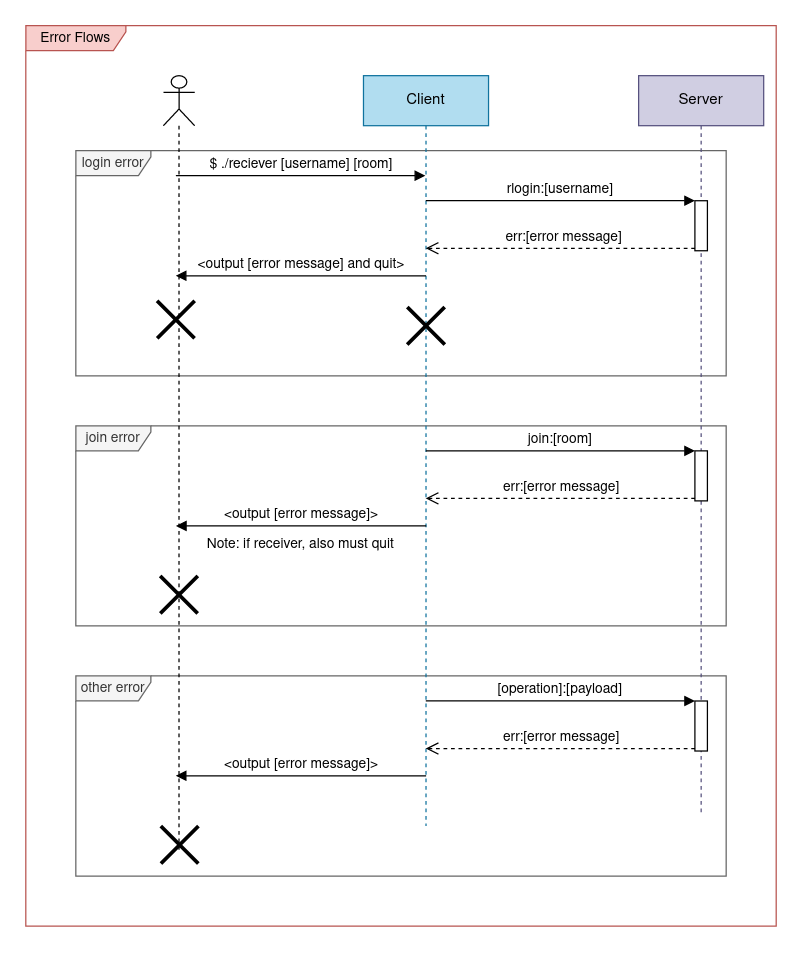

The diagram above was exported from draw.io. Its source (the exported page's mxGraphModel, read from the mxfile embedded in the PNG):
<mxGraphModel dx="1718" dy="958" grid="1" gridSize="10" guides="1" tooltips="1" connect="1" arrows="1" fold="1" page="1" pageScale="1" pageWidth="850" pageHeight="1100" math="0" shadow="0">
  <root>
    <mxCell id="0" />
    <mxCell id="1" parent="0" />
    <mxCell id="2" value="&lt;div&gt;Error Flows&lt;/div&gt;" style="shape=umlFrame;whiteSpace=wrap;html=1;fontSize=11;width=80;height=20;fillColor=#f8cecc;strokeColor=#b85450;" vertex="1" parent="1">
      <mxGeometry x="720" width="600" height="720" as="geometry" />
    </mxCell>
    <mxCell id="3" value="other error" style="shape=umlFrame;whiteSpace=wrap;html=1;fontSize=11;width=60;height=20;fillColor=#f5f5f5;fontColor=#333333;strokeColor=#666666;" vertex="1" parent="1">
      <mxGeometry x="760" y="520" width="520" height="160" as="geometry" />
    </mxCell>
    <mxCell id="4" value="join error" style="shape=umlFrame;whiteSpace=wrap;html=1;fontSize=11;width=60;height=20;fillColor=#f5f5f5;fontColor=#333333;strokeColor=#666666;" vertex="1" parent="1">
      <mxGeometry x="760" y="320" width="520" height="160" as="geometry" />
    </mxCell>
    <mxCell id="5" value="login error" style="shape=umlFrame;whiteSpace=wrap;html=1;fontSize=11;width=60;height=20;fillColor=#f5f5f5;fontColor=#333333;strokeColor=#666666;" vertex="1" parent="1">
      <mxGeometry x="760" y="100" width="520" height="180" as="geometry" />
    </mxCell>
    <mxCell id="6" value="" style="shape=umlLifeline;participant=umlActor;perimeter=lifelinePerimeter;whiteSpace=wrap;html=1;container=1;collapsible=0;recursiveResize=0;verticalAlign=top;spacingTop=36;outlineConnect=0;" vertex="1" parent="1">
      <mxGeometry x="830" y="40" width="25" height="620" as="geometry" />
    </mxCell>
    <mxCell id="7" value="$ ./reciever [username] [room]" style="html=1;verticalAlign=bottom;endArrow=block;rounded=0;" edge="1" parent="6">
      <mxGeometry width="80" relative="1" as="geometry">
        <mxPoint x="10" y="80" as="sourcePoint" />
        <mxPoint x="209.5" y="80" as="targetPoint" />
      </mxGeometry>
    </mxCell>
    <mxCell id="8" value="" style="shape=umlDestroy;whiteSpace=wrap;html=1;strokeWidth=3;fontSize=11;" vertex="1" parent="6">
      <mxGeometry x="-2.5" y="400" width="30" height="30" as="geometry" />
    </mxCell>
    <mxCell id="9" value="Client" style="shape=umlLifeline;perimeter=lifelinePerimeter;whiteSpace=wrap;html=1;container=1;collapsible=0;recursiveResize=0;outlineConnect=0;fillColor=#b1ddf0;strokeColor=#10739e;" vertex="1" parent="1">
      <mxGeometry x="990" y="40" width="100" height="600" as="geometry" />
    </mxCell>
    <mxCell id="10" value="&amp;lt;output [error message] and quit&amp;gt;" style="html=1;verticalAlign=bottom;endArrow=block;rounded=0;fontSize=11;" edge="1" parent="9">
      <mxGeometry width="80" relative="1" as="geometry">
        <mxPoint x="50" y="160" as="sourcePoint" />
        <mxPoint x="-150.16666666666652" y="160" as="targetPoint" />
      </mxGeometry>
    </mxCell>
    <mxCell id="11" value="&amp;lt;output [error message]&amp;gt;" style="html=1;verticalAlign=bottom;endArrow=block;rounded=0;fontSize=11;" edge="1" parent="9">
      <mxGeometry width="80" relative="1" as="geometry">
        <mxPoint x="50.16999999999996" y="360" as="sourcePoint" />
        <mxPoint x="-149.99666666666656" y="360" as="targetPoint" />
      </mxGeometry>
    </mxCell>
    <mxCell id="12" value="" style="shape=umlDestroy;whiteSpace=wrap;html=1;strokeWidth=3;fontSize=11;" vertex="1" parent="9">
      <mxGeometry x="35" y="185" width="30" height="30" as="geometry" />
    </mxCell>
    <mxCell id="13" value="Server" style="shape=umlLifeline;perimeter=lifelinePerimeter;whiteSpace=wrap;html=1;container=1;collapsible=0;recursiveResize=0;outlineConnect=0;fillColor=#d0cee2;strokeColor=#56517e;" vertex="1" parent="1">
      <mxGeometry x="1210" y="40" width="100" height="590" as="geometry" />
    </mxCell>
    <mxCell id="14" value="" style="html=1;points=[];perimeter=orthogonalPerimeter;" vertex="1" parent="13">
      <mxGeometry x="45" y="100" width="10" height="40" as="geometry" />
    </mxCell>
    <mxCell id="15" value="" style="html=1;points=[];perimeter=orthogonalPerimeter;" vertex="1" parent="13">
      <mxGeometry x="45" y="300" width="10" height="40" as="geometry" />
    </mxCell>
    <mxCell id="16" value="" style="html=1;points=[];perimeter=orthogonalPerimeter;" vertex="1" parent="13">
      <mxGeometry x="45" y="500" width="10" height="40" as="geometry" />
    </mxCell>
    <mxCell id="17" value="err:[error message]" style="html=1;verticalAlign=bottom;endArrow=open;dashed=1;endSize=8;exitX=0;exitY=0.95;rounded=0;" edge="1" parent="13" source="16">
      <mxGeometry relative="1" as="geometry">
        <mxPoint x="-170.16666666666652" y="538" as="targetPoint" />
      </mxGeometry>
    </mxCell>
    <mxCell id="18" value="[operation]:[payload]" style="html=1;verticalAlign=bottom;endArrow=block;entryX=0;entryY=0;rounded=0;" edge="1" parent="13" target="16">
      <mxGeometry relative="1" as="geometry">
        <mxPoint x="-170.16666666666652" y="500" as="sourcePoint" />
      </mxGeometry>
    </mxCell>
    <mxCell id="19" value="rlogin:[username]" style="html=1;verticalAlign=bottom;endArrow=block;entryX=0;entryY=0;rounded=0;" edge="1" target="14" parent="1">
      <mxGeometry relative="1" as="geometry">
        <mxPoint x="1039.8333333333335" y="140" as="sourcePoint" />
      </mxGeometry>
    </mxCell>
    <mxCell id="20" value="err:[error message]" style="html=1;verticalAlign=bottom;endArrow=open;dashed=1;endSize=8;exitX=0;exitY=0.95;rounded=0;" edge="1" source="14" parent="1">
      <mxGeometry x="-0.024" relative="1" as="geometry">
        <mxPoint x="1039.8333333333335" y="178" as="targetPoint" />
        <mxPoint as="offset" />
      </mxGeometry>
    </mxCell>
    <mxCell id="21" value="" style="shape=umlDestroy;whiteSpace=wrap;html=1;strokeWidth=3;fontSize=11;" vertex="1" parent="1">
      <mxGeometry x="825" y="220" width="30" height="30" as="geometry" />
    </mxCell>
    <mxCell id="22" value="err:[error message]" style="html=1;verticalAlign=bottom;endArrow=open;dashed=1;endSize=8;exitX=0;exitY=0.95;rounded=0;" edge="1" source="15" parent="1">
      <mxGeometry relative="1" as="geometry">
        <mxPoint x="1039.8333333333335" y="378" as="targetPoint" />
      </mxGeometry>
    </mxCell>
    <mxCell id="23" value="join:[room]" style="html=1;verticalAlign=bottom;endArrow=block;entryX=0;entryY=0;rounded=0;" edge="1" target="15" parent="1">
      <mxGeometry relative="1" as="geometry">
        <mxPoint x="1039.8333333333335" y="340" as="sourcePoint" />
      </mxGeometry>
    </mxCell>
    <mxCell id="24" value="Note: if receiver, also must quit" style="text;html=1;strokeColor=none;fillColor=none;align=center;verticalAlign=middle;whiteSpace=wrap;rounded=0;fontSize=11;" vertex="1" parent="1">
      <mxGeometry x="860" y="410" width="160" height="10" as="geometry" />
    </mxCell>
    <mxCell id="25" value="&amp;lt;output [error message]&amp;gt;" style="html=1;verticalAlign=bottom;endArrow=block;rounded=0;fontSize=11;" edge="1" parent="1">
      <mxGeometry width="80" relative="1" as="geometry">
        <mxPoint x="1040.08" y="599.8" as="sourcePoint" />
        <mxPoint x="839.9133333333334" y="599.8" as="targetPoint" />
      </mxGeometry>
    </mxCell>
    <mxCell id="26" value="" style="shape=umlDestroy;whiteSpace=wrap;html=1;strokeWidth=3;fontSize=11;" vertex="1" parent="1">
      <mxGeometry x="828" y="640" width="30" height="30" as="geometry" />
    </mxCell>
  </root>
</mxGraphModel>